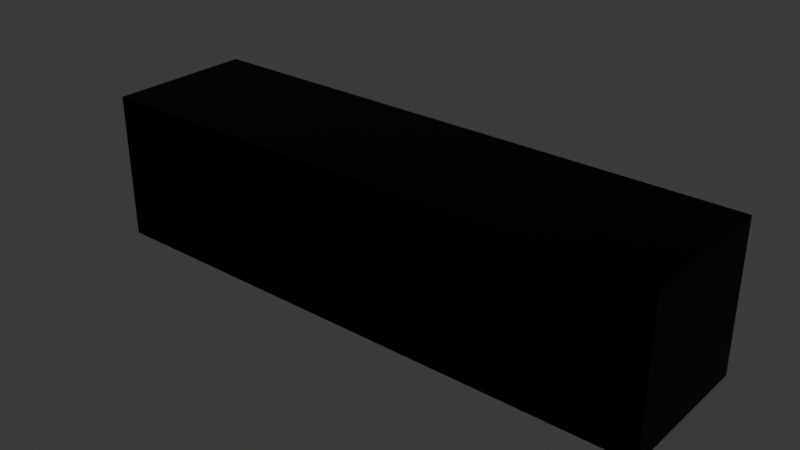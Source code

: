 # Source: carregador.blend  (saved by Blender 4.1.24; exported with 4.5.12 LTS)
import bpy
from mathutils import Matrix  # noqa: F401  (used for matrix-valued properties, if any)

bpy.ops.wm.read_factory_settings(use_empty=True)
scene = bpy.context.scene
scene.name = 'Scene'

# ---- collections
col_collection = bpy.data.collections.new('Collection'); scene.collection.children.link(col_collection)

# ---- materials (node trees are filled in below, after node groups)
mat_material_001 = bpy.data.materials.new('Material.001')
mat_material_001.use_transparent_shadow = False

# ---- material node trees
mat_material_001.use_nodes = True; mat_material_001.node_tree.nodes.clear()
_N = mat_material_001.node_tree.nodes; _L = mat_material_001.node_tree.links
n0 = _N.new('ShaderNodeBsdfPrincipled'); n0.name = 'Principled BSDF'; n0.location = (10, 300)
n0.inputs[0].default_value = (0.0004392, 0.0004392, 0.0004392, 1.0)
n0.inputs[1].default_value = 1.0
n1 = _N.new('ShaderNodeOutputMaterial'); n1.name = 'Material Output'; n1.location = (300, 300)
_L.new(n0.outputs[0], n1.inputs[0])
n1.is_active_output = True

# ---- world
world_world = bpy.data.worlds.new('World'); scene.world = world_world
world_world.use_nodes = True; world_world.node_tree.nodes.clear()
_N = world_world.node_tree.nodes; _L = world_world.node_tree.links
n0 = _N.new('ShaderNodeOutputWorld'); n0.name = 'World Output'; n0.location = (300, 300)
n1 = _N.new('ShaderNodeBackground'); n1.name = 'Background'; n1.location = (10, 300)
n1.inputs[0].default_value = (0.05088, 0.05088, 0.05088, 1.0)
_L.new(n1.outputs[0], n0.inputs[0])
n0.is_active_output = True
world_world.color = (0.05088, 0.05088, 0.05088)
world_world.use_sun_shadow = False
world_world.sun_shadow_jitter_overblur = 0.0

# ---- meshes
me_cube_001 = bpy.data.meshes.new('Cube.001')
me_cube_001.from_pydata([(-1.185, -0.3041, 1.185), (1.185, -0.3041, 1.185), (-1.185, 0.3041, 1.185), (1.185, 0.3041, 1.185), (-1.185, -0.3041, 0.5765), (1.185, -0.3041, 0.5765), (-1.185, 0.3041, 0.5765), (1.185, 0.3041, 0.5765)], [], [(0, 1, 3, 2), (2, 3, 7, 6), (6, 7, 5, 4), (4, 5, 1, 0), (2, 6, 4, 0), (7, 3, 1, 5)])
_uv = me_cube_001.uv_layers.new(name='UVMap')
_uv.uv.foreach_set('vector', [0.375, 0.0, 0.625, 0.0, 0.625, 0.25, 0.375, 0.25, 0.375, 0.25, 0.625, 0.25, 0.625, 0.5, 0.375, 0.5, 0.375, 0.5, 0.625, 0.5, 0.625, 0.75, 0.375, 0.75, 0.375, 0.75, 0.625, 0.75, 0.625, 1.0, 0.375, 1.0, 0.125, 0.5, 0.375, 0.5, 0.375, 0.75, 0.125, 0.75, 0.625, 0.5, 0.875, 0.5, 0.875, 0.75, 0.625, 0.75])
me_cube_001.materials.append(mat_material_001)
me_cube_001.update()

# ---- objects
ob_cube = bpy.data.objects.new('Cube', me_cube_001)

# ---- transforms, parenting, visibility, modifiers, constraints
ob_cube.location = (0.0, 0.0, 0.0)

# ---- collection membership
col_collection.objects.link(ob_cube)

# ---- scene / render settings (as saved in the file)
scene.frame_start = 1; scene.frame_end = 250; scene.frame_set(1)
scene.render.engine = 'BLENDER_EEVEE_NEXT'
scene.cycles.sampling_pattern = 'TABULATED_SOBOL'
scene.eevee.ray_tracing_options.trace_max_roughness = 0.0
bpy.context.view_layer.update()

# ---- added for rendering (the .blend has no active camera and no usable light): camera, sun
cam_auto = bpy.data.cameras.new('AutoCamera')
cam_auto.lens = 50.0
cam_auto.sensor_width = 36.0
cam_auto.clip_end = 1000.0
ob_auto_camera = bpy.data.objects.new('AutoCamera', cam_auto)
scene.collection.objects.link(ob_auto_camera)
ob_auto_camera.location = (2.33234, -2.79881, 2.7465)
ob_auto_camera.rotation_euler = (1.09748, -7.21219e-08, 0.694738)
scene.camera = ob_auto_camera
light_auto_sun = bpy.data.lights.new('AutoSun', 'SUN')
light_auto_sun.energy = 3.0
light_auto_sun.angle = 0.0523599
ob_auto_sun = bpy.data.objects.new('AutoSun', light_auto_sun)
scene.collection.objects.link(ob_auto_sun)
ob_auto_sun.rotation_euler = (0.872665, 0.174533, 0.523599)
bpy.context.view_layer.update()
